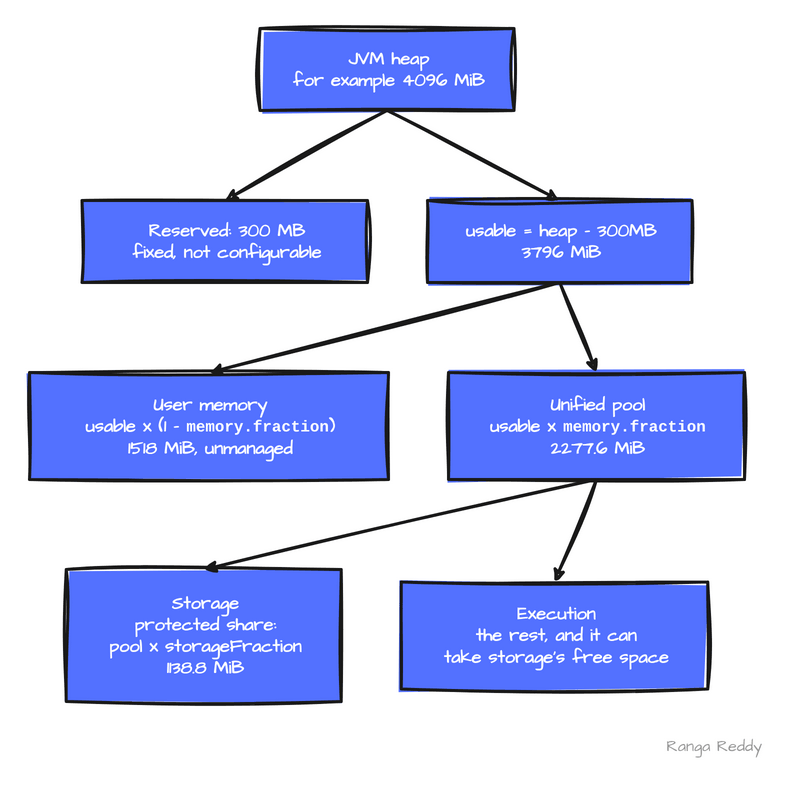

The diagram above was exported from draw.io. Its source (the exported page's mxGraphModel, read from the mxfile embedded in the PNG):
<mxGraphModel dx="795" dy="803" grid="0" page="0" background="#FFFFFF">
  <root>
    <mxCell id="0" />
    <mxCell id="1" parent="0" />
    <mxCell id="c1" value="&lt;b&gt;JVM heap&lt;/b&gt;&lt;br&gt;for example 4096 MiB" style="rounded=0;whiteSpace=wrap;html=1;sketch=1;curveFitting=1;jiggle=2;hachureGap=4;fillStyle=solid;fillColor=#5371ff;strokeColor=#1a1a1a;strokeWidth=3;fontFamily=Architects Daughter;fontSource=https%3A%2F%2Ffonts.googleapis.com%2Fcss%3Ffamily%3DArchitects%2BDaughter;fontStyle=1;fontSize=18;fontColor=#FFFFFF;align=center;spacingLeft=12;spacingRight=8;verticalAlign=middle;" vertex="1" parent="1">
      <mxGeometry x="270.5" y="60.0" width="254.0" height="82" as="geometry" />
    </mxCell>
    <mxCell id="c2" value="&lt;b&gt;Reserved: 300 MB&lt;/b&gt;&lt;br&gt;fixed, not configurable" style="rounded=0;whiteSpace=wrap;html=1;sketch=1;curveFitting=1;jiggle=2;hachureGap=4;fillStyle=solid;fillColor=#5371ff;strokeColor=#1a1a1a;strokeWidth=3;fontFamily=Architects Daughter;fontSource=https%3A%2F%2Ffonts.googleapis.com%2Fcss%3Ffamily%3DArchitects%2BDaughter;fontStyle=1;fontSize=18;fontColor=#FFFFFF;align=center;spacingLeft=12;spacingRight=8;verticalAlign=middle;" vertex="1" parent="1">
      <mxGeometry x="92.5" y="232.0" width="285.5" height="82" as="geometry" />
    </mxCell>
    <mxCell id="c3" value="&lt;b&gt;usable = heap - 300MB&lt;/b&gt;&lt;br&gt;3796 MiB" style="rounded=0;whiteSpace=wrap;html=1;sketch=1;curveFitting=1;jiggle=2;hachureGap=4;fillStyle=solid;fillColor=#5371ff;strokeColor=#1a1a1a;strokeWidth=3;fontFamily=Architects Daughter;fontSource=https%3A%2F%2Ffonts.googleapis.com%2Fcss%3Ffamily%3DArchitects%2BDaughter;fontStyle=1;fontSize=18;fontColor=#FFFFFF;align=center;spacingLeft=12;spacingRight=8;verticalAlign=middle;" vertex="1" parent="1">
      <mxGeometry x="438.0" y="232.0" width="264.5" height="82" as="geometry" />
    </mxCell>
    <mxCell id="c4" value="&lt;b&gt;User memory&lt;/b&gt;&lt;br&gt;usable x (1 - &lt;font face=&quot;Courier New&quot; style=&quot;font-size:88%&quot;&gt;memory.fraction&lt;/font&gt;)&lt;br&gt;1518 MiB, unmanaged" style="rounded=0;whiteSpace=wrap;html=1;sketch=1;curveFitting=1;jiggle=2;hachureGap=4;fillStyle=solid;fillColor=#5371ff;strokeColor=#1a1a1a;strokeWidth=3;fontFamily=Architects Daughter;fontSource=https%3A%2F%2Ffonts.googleapis.com%2Fcss%3Ffamily%3DArchitects%2BDaughter;fontStyle=1;fontSize=18;fontColor=#FFFFFF;align=center;spacingLeft=12;spacingRight=8;verticalAlign=middle;" vertex="1" parent="1">
      <mxGeometry x="40.0" y="404.0" width="359.0" height="107" as="geometry" />
    </mxCell>
    <mxCell id="c5" value="&lt;b&gt;Unified pool&lt;/b&gt;&lt;br&gt;usable x &lt;font face=&quot;Courier New&quot; style=&quot;font-size:88%&quot;&gt;memory.fraction&lt;/font&gt;&lt;br&gt;2277.6 MiB" style="rounded=0;whiteSpace=wrap;html=1;sketch=1;curveFitting=1;jiggle=2;hachureGap=4;fillStyle=solid;fillColor=#5371ff;strokeColor=#1a1a1a;strokeWidth=3;fontFamily=Architects Daughter;fontSource=https%3A%2F%2Ffonts.googleapis.com%2Fcss%3Ffamily%3DArchitects%2BDaughter;fontStyle=1;fontSize=18;fontColor=#FFFFFF;align=center;spacingLeft=12;spacingRight=8;verticalAlign=middle;" vertex="1" parent="1">
      <mxGeometry x="459.0" y="404.0" width="296.0" height="107" as="geometry" />
    </mxCell>
    <mxCell id="c6" value="&lt;b&gt;Storage&lt;/b&gt;&lt;br&gt;protected share:&lt;br&gt;pool x storageFraction&lt;br&gt;1138.8 MiB" style="rounded=0;whiteSpace=wrap;html=1;sketch=1;curveFitting=1;jiggle=2;hachureGap=4;fillStyle=solid;fillColor=#5371ff;strokeColor=#1a1a1a;strokeWidth=3;fontFamily=Architects Daughter;fontSource=https%3A%2F%2Ffonts.googleapis.com%2Fcss%3Ffamily%3DArchitects%2BDaughter;fontStyle=1;fontSize=18;fontColor=#FFFFFF;align=center;spacingLeft=12;spacingRight=8;verticalAlign=middle;" vertex="1" parent="1">
      <mxGeometry x="76.75" y="601.0" width="275.0" height="132" as="geometry" />
    </mxCell>
    <mxCell id="c7" value="&lt;b&gt;Execution&lt;/b&gt;&lt;br&gt;the rest, and it can&lt;br&gt;take storage's free space" style="rounded=0;whiteSpace=wrap;html=1;sketch=1;curveFitting=1;jiggle=2;hachureGap=4;fillStyle=solid;fillColor=#5371ff;strokeColor=#1a1a1a;strokeWidth=3;fontFamily=Architects Daughter;fontSource=https%3A%2F%2Ffonts.googleapis.com%2Fcss%3Ffamily%3DArchitects%2BDaughter;fontStyle=1;fontSize=18;fontColor=#FFFFFF;align=center;spacingLeft=12;spacingRight=8;verticalAlign=middle;" vertex="1" parent="1">
      <mxGeometry x="411.75" y="613.5" width="306.5" height="107" as="geometry" />
    </mxCell>
    <mxCell id="c8" value="" style="endArrow=classic;startArrow=none;endFill=1;startFill=1;html=1;sketch=1;curveFitting=1;jiggle=2;hachureGap=4;strokeWidth=3;strokeColor=#1a1a1a;fontFamily=Architects Daughter;fontSource=https%3A%2F%2Ffonts.googleapis.com%2Fcss%3Ffamily%3DArchitects%2BDaughter;fontStyle=1;fontSize=17;fontColor=#1a1a1a;labelBackgroundColor=#FFFFFF;" edge="1" parent="1">
      <mxGeometry relative="1" as="geometry">
        <mxPoint x="397.5" y="142.0" as="sourcePoint" />
        <mxPoint x="235.25" y="232.0" as="targetPoint" />
      </mxGeometry>
    </mxCell>
    <mxCell id="c9" value="" style="endArrow=classic;startArrow=none;endFill=1;startFill=1;html=1;sketch=1;curveFitting=1;jiggle=2;hachureGap=4;strokeWidth=3;strokeColor=#1a1a1a;fontFamily=Architects Daughter;fontSource=https%3A%2F%2Ffonts.googleapis.com%2Fcss%3Ffamily%3DArchitects%2BDaughter;fontStyle=1;fontSize=17;fontColor=#1a1a1a;labelBackgroundColor=#FFFFFF;" edge="1" parent="1">
      <mxGeometry relative="1" as="geometry">
        <mxPoint x="397.5" y="142.0" as="sourcePoint" />
        <mxPoint x="570.25" y="232.0" as="targetPoint" />
      </mxGeometry>
    </mxCell>
    <mxCell id="c10" value="" style="endArrow=classic;startArrow=none;endFill=1;startFill=1;html=1;sketch=1;curveFitting=1;jiggle=2;hachureGap=4;strokeWidth=3;strokeColor=#1a1a1a;fontFamily=Architects Daughter;fontSource=https%3A%2F%2Ffonts.googleapis.com%2Fcss%3Ffamily%3DArchitects%2BDaughter;fontStyle=1;fontSize=17;fontColor=#1a1a1a;labelBackgroundColor=#FFFFFF;" edge="1" parent="1">
      <mxGeometry relative="1" as="geometry">
        <mxPoint x="570.25" y="314.0" as="sourcePoint" />
        <mxPoint x="219.5" y="404.0" as="targetPoint" />
      </mxGeometry>
    </mxCell>
    <mxCell id="c11" value="" style="endArrow=classic;startArrow=none;endFill=1;startFill=1;html=1;sketch=1;curveFitting=1;jiggle=2;hachureGap=4;strokeWidth=3;strokeColor=#1a1a1a;fontFamily=Architects Daughter;fontSource=https%3A%2F%2Ffonts.googleapis.com%2Fcss%3Ffamily%3DArchitects%2BDaughter;fontStyle=1;fontSize=17;fontColor=#1a1a1a;labelBackgroundColor=#FFFFFF;" edge="1" parent="1">
      <mxGeometry relative="1" as="geometry">
        <mxPoint x="570.25" y="314.0" as="sourcePoint" />
        <mxPoint x="607.0" y="404.0" as="targetPoint" />
      </mxGeometry>
    </mxCell>
    <mxCell id="c12" value="" style="endArrow=classic;startArrow=none;endFill=1;startFill=1;html=1;sketch=1;curveFitting=1;jiggle=2;hachureGap=4;strokeWidth=3;strokeColor=#1a1a1a;fontFamily=Architects Daughter;fontSource=https%3A%2F%2Ffonts.googleapis.com%2Fcss%3Ffamily%3DArchitects%2BDaughter;fontStyle=1;fontSize=17;fontColor=#1a1a1a;labelBackgroundColor=#FFFFFF;" edge="1" parent="1">
      <mxGeometry relative="1" as="geometry">
        <mxPoint x="607.0" y="511.0" as="sourcePoint" />
        <mxPoint x="214.25" y="601.0" as="targetPoint" />
      </mxGeometry>
    </mxCell>
    <mxCell id="c13" value="" style="endArrow=classic;startArrow=none;endFill=1;startFill=1;html=1;sketch=1;curveFitting=1;jiggle=2;hachureGap=4;strokeWidth=3;strokeColor=#1a1a1a;fontFamily=Architects Daughter;fontSource=https%3A%2F%2Ffonts.googleapis.com%2Fcss%3Ffamily%3DArchitects%2BDaughter;fontStyle=1;fontSize=17;fontColor=#1a1a1a;labelBackgroundColor=#FFFFFF;" edge="1" parent="1">
      <mxGeometry relative="1" as="geometry">
        <mxPoint x="607.0" y="511.0" as="sourcePoint" />
        <mxPoint x="565.0" y="613.5" as="targetPoint" />
      </mxGeometry>
    </mxCell>
    <mxCell id="c14" value="Ranga Reddy" style="text;html=1;whiteSpace=wrap;fontFamily=Architects Daughter;fontSource=https%3A%2F%2Ffonts.googleapis.com%2Fcss%3Ffamily%3DArchitects%2BDaughter;fontStyle=0;fontSize=16;fontColor=#999999;align=right;verticalAlign=middle;strokeColor=none;fillColor=none;" vertex="1" parent="1">
      <mxGeometry x="595" y="763" width="180" height="30" as="geometry" />
    </mxCell>
  </root>
</mxGraphModel>